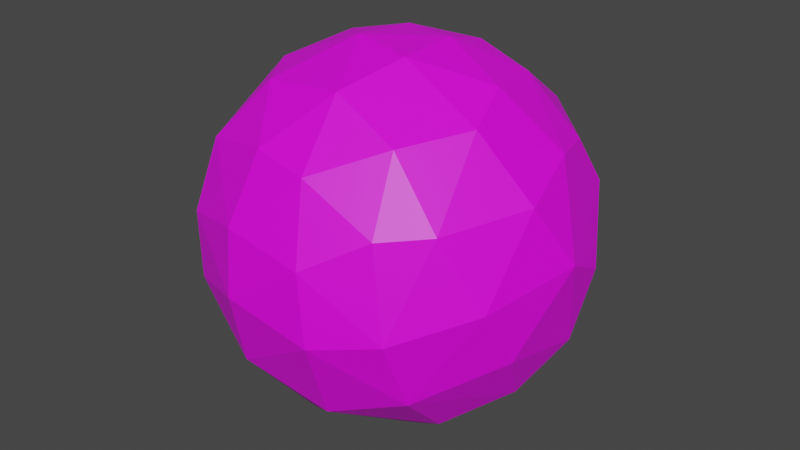 # Source: fire_bullet.blend  (saved by Blender 3.1.7; exported with 4.5.12 LTS)
import bpy
from mathutils import Matrix  # noqa: F401  (used for matrix-valued properties, if any)

bpy.ops.wm.read_factory_settings(use_empty=True)
scene = bpy.context.scene
scene.name = 'Scene'

# ---- collections
col_collection = bpy.data.collections.new('Collection'); scene.collection.children.link(col_collection)
col_collection_1 = bpy.data.collections.new('Collection 1'); col_collection.children.link(col_collection_1)

# ---- images (referenced by path relative to the original .blend; pixels are not part of the script)
import os
ASSET_DIR = os.environ.get("B2B_ASSET_DIR", "")  # directory of the original .blend (textures are referenced by path, not embedded)
HERE = os.path.dirname(os.path.abspath(__file__))  # packed textures are extracted next to this script under _unpacked/

def load_image(name, relpath, width, height, colorspace="sRGB"):
    """Load a texture the original file referenced (path relative to the .blend, or extracted next to this script)."""
    p = next((c for c in (os.path.join(HERE, relpath), os.path.join(ASSET_DIR, relpath)) if relpath and os.path.exists(c)), "")
    if p:
        img = bpy.data.images.load(p, check_existing=True)
        img.name = name
    else:  # same state as the original file: an image datablock whose file is absent (Cycles renders it pink)
        img = bpy.data.images.new(name, width, height)
        img.source = "FILE"
        img.filepath = "//" + (relpath or name)
    img.colorspace_settings.name = colorspace
    return img
img_fire_bullet_png = load_image('fire_bullet.png', 'fire_bullet.png', 1024, 1024, 'sRGB')

# ---- materials (node trees are filled in below, after node groups)
mat_material_005 = bpy.data.materials.new('Material.005')
mat_material_005.use_transparent_shadow = False

# ---- material node trees
mat_material_005.use_nodes = True; mat_material_005.node_tree.nodes.clear()
_N = mat_material_005.node_tree.nodes; _L = mat_material_005.node_tree.links
n0 = _N.new('ShaderNodeBsdfPrincipled'); n0.name = 'Principled BSDF'; n0.location = (10, 300)
n0.distribution = 'GGX'
n0.subsurface_method = 'RANDOM_WALK_SKIN'
n0.inputs[3].default_value = 1.45
n0.inputs[27].default_value = (0.0, 0.0, 0.0, 1.0)
n0.inputs[28].default_value = 1.0
n1 = _N.new('ShaderNodeOutputMaterial'); n1.name = 'Material Output'; n1.location = (300, 300)
n2 = _N.new('ShaderNodeTexImage'); n2.name = 'Image Texture'; n2.location = (-378, 232)
n2.image = img_fire_bullet_png
_L.new(n0.outputs[0], n1.inputs[0])
_L.new(n2.outputs[0], n0.inputs[0])
n1.is_active_output = True

# ---- world
world_world = bpy.data.worlds.new('World'); scene.world = world_world
world_world.use_nodes = True; world_world.node_tree.nodes.clear()
_N = world_world.node_tree.nodes; _L = world_world.node_tree.links
n0 = _N.new('ShaderNodeOutputWorld'); n0.name = 'World Output'; n0.location = (300, 300)
n1 = _N.new('ShaderNodeBackground'); n1.name = 'Background'; n1.location = (10, 300)
n1.inputs[0].default_value = (0.05088, 0.05088, 0.05088, 1.0)
_L.new(n1.outputs[0], n0.inputs[0])
n0.is_active_output = True
world_world.color = (0.05088, 0.05088, 0.05088)
world_world.use_sun_shadow = False
world_world.sun_shadow_jitter_overblur = 0.0

# ---- meshes
me_sphere = bpy.data.meshes.new('Sphere')
me_sphere.from_pydata([(-0.1128, 0.55, -0.8432), (-0.1541, 0.2557, 0.9623), (0.006581, 0.8214, 0.5946), (-0.1621, 0.9941, -0.1549), (0.03226, 0.781, -0.6431), (0.06878, 0.9921, 0.2473), (0.2217, 0.9067, -0.3955), (0.4971, 0.8903, -0.08724), (-0.02865, 0.136, -1.001), (0.2709, 0.4994, -0.8371), (0.1576, 0.4267, 0.9054), (0.4354, 0.7099, 0.5919), (0.4488, 0.4135, 0.8081), (0.7926, 0.6086, -0.2014), (0.7338, 0.4537, 0.5229), (0.5559, 0.5776, -0.6314), (0.7823, 0.5937, 0.272), (0.1716, 0.1559, 0.9845), (0.5423, 0.03743, 0.855), (0.9666, 0.2974, -0.03675), (0.8272, 0.1687, 0.5606), (0.9195, 0.1826, -0.3995), (0.5927, 0.1896, -0.8032), (1.012, 0.01916, 0.1127), (0.2548, 0.08341, -0.9746), (0.8983, -0.1713, 0.44), (0.8318, -0.1353, -0.5734), (0.6269, -0.2388, 0.7547), (0.9208, -0.318, -0.2789), (0.5624, -0.3789, -0.7551), (0.7097, -0.6128, 0.4062), (0.8892, -0.4968, 0.03883), (0.5841, -0.8217, -0.08917), (0.607, -0.677, -0.4573), (0.3528, -0.263, -0.9172), (0.4365, -0.568, 0.7177), (0.5041, -0.7885, 0.3862), (0.2619, -0.9704, -0.1552), (0.2201, -0.9621, 0.2177), (0.1308, -0.8152, 0.5852), (0.1996, -0.7788, -0.6249), (0.1905, -0.1942, 0.9781), (0.06564, -0.5122, 0.8735), (-0.06434, -0.5927, -0.8225), (0.02732, -0.2187, -0.9828), (-0.1717, -0.7766, 0.6246), (-0.2091, -0.9508, 0.2866), (-0.1943, -0.9935, -0.0513), (-0.2306, -0.8829, -0.4575), (-0.6093, -0.7905, -0.1766), (-0.4049, -0.4609, 0.81), (-0.648, -0.7674, 0.1643), (-0.6204, -0.5857, -0.5476), (-0.6366, -0.6181, 0.5096), (-0.4588, -0.4437, -0.7826), (-0.8263, -0.4362, -0.383), (-0.865, -0.5419, 0.00379), (-0.9348, -0.1532, 0.3697), (-0.9604, -0.2048, -0.2675), (-0.2726, -0.2073, -0.9533), (-0.1622, -0.0999, 0.9938), (-0.7922, -0.1188, -0.6246), (-0.6068, -0.1663, 0.8052), (-1.015, -0.02931, 0.003459), (-0.8296, 0.0929, 0.5721), (-0.9258, 0.3263, 0.2417), (-0.6944, 0.3103, -0.6626), (-0.5558, 0.0008089, -0.8487), (-0.9238, 0.3092, -0.3027), (-0.4038, 0.11, 0.9206), (-0.6128, 0.4711, 0.6695), (-0.4365, 0.4657, -0.7871), (-0.7563, 0.6496, 0.2328), (-0.6743, 0.6924, -0.3392), (-0.5003, 0.8833, 0.04193), (-0.3361, 0.8197, 0.4874), (-0.2221, 0.5346, 0.8355), (-0.2509, 0.2104, -0.9539), (-0.3174, 0.8215, -0.5091)], [], [(17, 10, 1), (5, 7, 3), (2, 10, 11), (2, 11, 5), (4, 15, 9), (9, 24, 8), (10, 17, 12), (7, 16, 13), (9, 15, 22), (11, 12, 14), (16, 19, 13), (12, 20, 14), (19, 21, 13), (21, 22, 15), (20, 23, 16), (16, 23, 19), (18, 27, 20), (17, 60, 41), (26, 29, 22), (23, 25, 31), (27, 30, 25), (24, 34, 44), (28, 33, 26), (41, 35, 27), (31, 33, 28), (30, 35, 36), (30, 32, 31), (37, 40, 33), (35, 42, 39), (38, 47, 37), (37, 47, 48), (39, 42, 45), (40, 48, 43), (42, 50, 45), (46, 51, 47), (60, 50, 42), (43, 59, 44), (51, 49, 47), (43, 48, 54), (46, 53, 51), (54, 59, 43), (48, 49, 52), (49, 51, 56), (56, 55, 49), (56, 58, 55), (55, 58, 61), (53, 62, 57), (56, 63, 58), (57, 63, 56), (60, 69, 62), (67, 77, 59), (63, 68, 58), (68, 66, 61), (65, 68, 63), (70, 72, 65), (67, 66, 71), (65, 72, 68), (68, 72, 73), (68, 73, 66), (66, 73, 71), (72, 74, 73), (70, 1, 76), (76, 75, 70), (70, 75, 72), (78, 0, 71), (72, 75, 74), (73, 74, 3), (73, 3, 78), (76, 2, 75), (1, 10, 76), (0, 8, 77), (78, 6, 4), (76, 10, 2), (0, 4, 9), (8, 0, 9), (6, 3, 7), (4, 6, 15), (5, 11, 7), (11, 10, 12), (6, 7, 15), (7, 11, 16), (15, 7, 13), (11, 14, 16), (24, 9, 22), (15, 13, 21), (12, 17, 18), (16, 14, 20), (20, 12, 18), (21, 26, 22), (23, 20, 25), (22, 34, 24), (17, 41, 18), (21, 19, 23), (21, 23, 28), (21, 28, 26), (20, 27, 25), (22, 29, 34), (28, 23, 31), (27, 18, 41), (24, 44, 8), (25, 30, 31), (26, 33, 29), (27, 35, 30), (33, 31, 32), (35, 41, 42), (29, 33, 40), (32, 30, 36), (33, 32, 37), (34, 29, 40), (32, 36, 38), (32, 38, 37), (34, 40, 43), (36, 35, 39), (38, 36, 39), (44, 34, 43), (37, 48, 40), (39, 46, 38), (39, 45, 46), (38, 46, 47), (41, 60, 42), (46, 45, 53), (48, 47, 49), (45, 50, 53), (54, 48, 52), (44, 59, 8), (50, 60, 62), (52, 49, 55), (51, 53, 56), (54, 67, 59), (53, 50, 62), (52, 55, 61), (54, 52, 61), (56, 53, 57), (54, 61, 67), (57, 62, 64), (61, 58, 68), (57, 64, 65), (67, 61, 66), (63, 57, 65), (8, 59, 77), (64, 62, 70), (62, 69, 70), (64, 70, 65), (67, 71, 77), (69, 60, 1), (70, 69, 1), (73, 78, 71), (77, 71, 0), (60, 17, 1), (0, 78, 4), (74, 75, 5), (74, 5, 3), (75, 2, 5), (78, 3, 6)])
_uv = me_sphere.uv_layers.new(name='UVMap')
_uv.uv.foreach_set('vector', [0.4084, 0.8838, 0.4525, 0.8203, 0.5116, 0.8997, 0.5137, 0.541, 0.4457, 0.3833, 0.558, 0.4029, 0.5121, 0.6849, 0.4525, 0.8203, 0.4404, 0.656, 0.5121, 0.6849, 0.4404, 0.656, 0.5137, 0.541, 0.5435, 0.164, 0.393, 0.141, 0.4711, 0.01841, 0.4711, 0.01841, 0.981, 0.09963, 0.8017, 0.03072, 0.4525, 0.8203, 0.4084, 0.8838, 0.4064, 0.7577, 0.4457, 0.3833, 0.386, 0.5234, 0.3747, 0.3349, 0.4711, 0.01841, 0.393, 0.141, 0.2671, 0.09575, 0.4404, 0.656, 0.4064, 0.7577, 0.3784, 0.6284, 0.386, 0.5234, 0.3238, 0.4162, 0.3747, 0.3349, 0.4064, 0.7577, 0.3345, 0.6557, 0.3784, 0.6284, 0.3238, 0.4162, 0.288, 0.2808, 0.3747, 0.3349, 0.288, 0.2808, 0.2671, 0.09575, 0.393, 0.141, 0.3345, 0.6557, 0.2905, 0.4927, 0.386, 0.5234, 0.386, 0.5234, 0.2905, 0.4927, 0.3238, 0.4162, 0.3378, 0.8014, 0.2818, 0.7798, 0.3345, 0.6557, 0.4084, 0.8838, 0.4727, 0.9854, 0.3056, 0.927, 0.2176, 0.2484, 0.1384, 0.2254, 0.2671, 0.09575, 0.2905, 0.4927, 0.2798, 0.6326, 0.2175, 0.5163, 0.2818, 0.7798, 0.2136, 0.667, 0.2798, 0.6326, 0.08716, 0.03398, 0.09302, 0.1556, 0.01816, 0.1805, 0.2201, 0.3826, 0.1461, 0.378, 0.2176, 0.2484, 0.3056, 0.927, 0.2154, 0.8133, 0.2818, 0.7798, 0.2175, 0.5163, 0.1461, 0.378, 0.2201, 0.3826, 0.2136, 0.667, 0.2154, 0.8133, 0.1775, 0.6899, 0.2136, 0.667, 0.1568, 0.5195, 0.2175, 0.5163, 0.113, 0.5319, 0.08461, 0.3667, 0.1461, 0.378, 0.2154, 0.8133, 0.1829, 0.9354, 0.1411, 0.8092, 0.1263, 0.6601, 0.0659, 0.5967, 0.113, 0.5319, 0.113, 0.5319, 0.0659, 0.5967, 0.0458, 0.4701, 0.1411, 0.8092, 0.1829, 0.9354, 0.09341, 0.8608, 0.08461, 0.3667, 0.0458, 0.4701, 0.03786, 0.3081, 0.1829, 0.9354, 0.02407, 0.9783, 0.09341, 0.8608, 0.0754, 0.7135, 0.01215, 0.6714, 0.0659, 0.5967, 0.4727, 0.9854, 0.8879, 0.9783, 0.1829, 0.9354, 0.9143, 0.265, 0.8452, 0.1645, 0.8991, 0.1325, 0.01215, 0.6714, 0.01228, 0.5755, 0.0659, 0.5967, 0.9143, 0.265, 0.9257, 0.452, 0.8552, 0.2904, 0.978, 0.7487, 0.8828, 0.8541, 0.9035, 0.7275, 0.8552, 0.2904, 0.8452, 0.1645, 0.9143, 0.265, 0.9257, 0.452, 0.8974, 0.5881, 0.8622, 0.4194, 0.8974, 0.5881, 0.9035, 0.7275, 0.855, 0.6627, 0.855, 0.6627, 0.8359, 0.492, 0.8974, 0.5881, 0.855, 0.6627, 0.8017, 0.5317, 0.8359, 0.492, 0.8359, 0.492, 0.8017, 0.5317, 0.7913, 0.3576, 0.8828, 0.8541, 0.7523, 0.9352, 0.7844, 0.7795, 0.855, 0.6627, 0.7748, 0.6304, 0.8017, 0.5317, 0.7844, 0.7795, 0.7748, 0.6304, 0.855, 0.6627, 0.4727, 0.9854, 0.6108, 0.9291, 0.7523, 0.9352, 0.7827, 0.2182, 0.7502, 0.09239, 0.8452, 0.1645, 0.7748, 0.6304, 0.7269, 0.4691, 0.8017, 0.5317, 0.7269, 0.4691, 0.7234, 0.2872, 0.7913, 0.3576, 0.7106, 0.6829, 0.7269, 0.4691, 0.7748, 0.6304, 0.6308, 0.7975, 0.6545, 0.6342, 0.7106, 0.6829, 0.7827, 0.2182, 0.7234, 0.2872, 0.6848, 0.1822, 0.7106, 0.6829, 0.6545, 0.6342, 0.7269, 0.4691, 0.7269, 0.4691, 0.6545, 0.6342, 0.6585, 0.3982, 0.7269, 0.4691, 0.6585, 0.3982, 0.7234, 0.2872, 0.7234, 0.2872, 0.6585, 0.3982, 0.6848, 0.1822, 0.6545, 0.6342, 0.6086, 0.5207, 0.6585, 0.3982, 0.6308, 0.7975, 0.5116, 0.8997, 0.5407, 0.8179, 0.5407, 0.8179, 0.5721, 0.6769, 0.6308, 0.7975, 0.6308, 0.7975, 0.5721, 0.6769, 0.6545, 0.6342, 0.6037, 0.2735, 0.6194, 0.09401, 0.6848, 0.1822, 0.6545, 0.6342, 0.5721, 0.6769, 0.6086, 0.5207, 0.6585, 0.3982, 0.6086, 0.5207, 0.558, 0.4029, 0.6585, 0.3982, 0.558, 0.4029, 0.6037, 0.2735, 0.5407, 0.8179, 0.5121, 0.6849, 0.5721, 0.6769, 0.5116, 0.8997, 0.4525, 0.8203, 0.5407, 0.8179, 0.6194, 0.09401, 0.8017, 0.03072, 0.7502, 0.09239, 0.6037, 0.2735, 0.4949, 0.2643, 0.5435, 0.164, 0.5407, 0.8179, 0.4525, 0.8203, 0.5121, 0.6849, 0.6194, 0.09401, 0.5435, 0.164, 0.4711, 0.01841, 0.8017, 0.03072, 0.6194, 0.09401, 0.4711, 0.01841, 0.4949, 0.2643, 0.558, 0.4029, 0.4457, 0.3833, 0.5435, 0.164, 0.4949, 0.2643, 0.393, 0.141, 0.5137, 0.541, 0.4404, 0.656, 0.4457, 0.3833, 0.4404, 0.656, 0.4525, 0.8203, 0.4064, 0.7577, 0.4949, 0.2643, 0.4457, 0.3833, 0.393, 0.141, 0.4457, 0.3833, 0.4404, 0.656, 0.386, 0.5234, 0.393, 0.141, 0.4457, 0.3833, 0.3747, 0.3349, 0.4404, 0.656, 0.3784, 0.6284, 0.386, 0.5234, 0.08716, 0.03398, 0.4711, 0.01841, 0.2671, 0.09575, 0.393, 0.141, 0.3747, 0.3349, 0.288, 0.2808, 0.4064, 0.7577, 0.4084, 0.8838, 0.3378, 0.8014, 0.386, 0.5234, 0.3784, 0.6284, 0.3345, 0.6557, 0.3345, 0.6557, 0.4064, 0.7577, 0.3378, 0.8014, 0.288, 0.2808, 0.2176, 0.2484, 0.2671, 0.09575, 0.2905, 0.4927, 0.3345, 0.6557, 0.2798, 0.6326, 0.2671, 0.09575, 0.09302, 0.1556, 0.08716, 0.03398, 0.4084, 0.8838, 0.3056, 0.927, 0.3378, 0.8014, 0.288, 0.2808, 0.3238, 0.4162, 0.2905, 0.4927, 0.288, 0.2808, 0.2905, 0.4927, 0.2201, 0.3826, 0.288, 0.2808, 0.2201, 0.3826, 0.2176, 0.2484, 0.3345, 0.6557, 0.2818, 0.7798, 0.2798, 0.6326, 0.2671, 0.09575, 0.1384, 0.2254, 0.09302, 0.1556, 0.2201, 0.3826, 0.2905, 0.4927, 0.2175, 0.5163, 0.2818, 0.7798, 0.3378, 0.8014, 0.3056, 0.927, 0.981, 0.09963, 0.8991, 0.1325, 0.8017, 0.03072, 0.2798, 0.6326, 0.2136, 0.667, 0.2175, 0.5163, 0.2176, 0.2484, 0.1461, 0.378, 0.1384, 0.2254, 0.2818, 0.7798, 0.2154, 0.8133, 0.2136, 0.667, 0.1461, 0.378, 0.2175, 0.5163, 0.1568, 0.5195, 0.2154, 0.8133, 0.3056, 0.927, 0.1829, 0.9354, 0.1384, 0.2254, 0.1461, 0.378, 0.08461, 0.3667, 0.1568, 0.5195, 0.2136, 0.667, 0.1775, 0.6899, 0.1461, 0.378, 0.1568, 0.5195, 0.113, 0.5319, 0.09302, 0.1556, 0.1384, 0.2254, 0.08461, 0.3667, 0.1568, 0.5195, 0.1775, 0.6899, 0.1263, 0.6601, 0.1568, 0.5195, 0.1263, 0.6601, 0.113, 0.5319, 0.09302, 0.1556, 0.08461, 0.3667, 0.03786, 0.3081, 0.1775, 0.6899, 0.2154, 0.8133, 0.1411, 0.8092, 0.1263, 0.6601, 0.1775, 0.6899, 0.1411, 0.8092, 0.01816, 0.1805, 0.09302, 0.1556, 0.03786, 0.3081, 0.113, 0.5319, 0.0458, 0.4701, 0.08461, 0.3667, 0.1411, 0.8092, 0.0754, 0.7135, 0.1263, 0.6601, 0.1411, 0.8092, 0.09341, 0.8608, 0.0754, 0.7135, 0.1263, 0.6601, 0.0754, 0.7135, 0.0659, 0.5967, 0.3056, 0.927, 0.4727, 0.9854, 0.1829, 0.9354, 0.978, 0.7487, 0.9725, 0.8554, 0.8828, 0.8541, 0.0458, 0.4701, 0.0659, 0.5967, 0.01228, 0.5755, 0.9725, 0.8554, 0.8879, 0.9783, 0.8828, 0.8541, 0.8552, 0.2904, 0.9257, 0.452, 0.8622, 0.4194, 0.8991, 0.1325, 0.8452, 0.1645, 0.8017, 0.03072, 0.8879, 0.9783, 0.4727, 0.9854, 0.7523, 0.9352, 0.8622, 0.4194, 0.8974, 0.5881, 0.8359, 0.492, 0.9035, 0.7275, 0.8828, 0.8541, 0.855, 0.6627, 0.8552, 0.2904, 0.7827, 0.2182, 0.8452, 0.1645, 0.8828, 0.8541, 0.8879, 0.9783, 0.7523, 0.9352, 0.8622, 0.4194, 0.8359, 0.492, 0.7913, 0.3576, 0.8552, 0.2904, 0.8622, 0.4194, 0.7913, 0.3576, 0.855, 0.6627, 0.8828, 0.8541, 0.7844, 0.7795, 0.8552, 0.2904, 0.7913, 0.3576, 0.7827, 0.2182, 0.7844, 0.7795, 0.7523, 0.9352, 0.7233, 0.8247, 0.7913, 0.3576, 0.8017, 0.5317, 0.7269, 0.4691, 0.7844, 0.7795, 0.7233, 0.8247, 0.7106, 0.6829, 0.7827, 0.2182, 0.7913, 0.3576, 0.7234, 0.2872, 0.7748, 0.6304, 0.7844, 0.7795, 0.7106, 0.6829, 0.8017, 0.03072, 0.8452, 0.1645, 0.7502, 0.09239, 0.7233, 0.8247, 0.7523, 0.9352, 0.6308, 0.7975, 0.7523, 0.9352, 0.6108, 0.9291, 0.6308, 0.7975, 0.7233, 0.8247, 0.6308, 0.7975, 0.7106, 0.6829, 0.7827, 0.2182, 0.6848, 0.1822, 0.7502, 0.09239, 0.6108, 0.9291, 0.4727, 0.9854, 0.5116, 0.8997, 0.6308, 0.7975, 0.6108, 0.9291, 0.5116, 0.8997, 0.6585, 0.3982, 0.6037, 0.2735, 0.6848, 0.1822, 0.7502, 0.09239, 0.6848, 0.1822, 0.6194, 0.09401, 0.4727, 0.9854, 0.4084, 0.8838, 0.5116, 0.8997, 0.6194, 0.09401, 0.6037, 0.2735, 0.5435, 0.164, 0.6086, 0.5207, 0.5721, 0.6769, 0.5137, 0.541, 0.6086, 0.5207, 0.5137, 0.541, 0.558, 0.4029, 0.5721, 0.6769, 0.5121, 0.6849, 0.5137, 0.541, 0.6037, 0.2735, 0.558, 0.4029, 0.4949, 0.2643])
me_sphere.materials.append(mat_material_005)
me_sphere.use_remesh_fix_poles = True
me_sphere.use_remesh_preserve_attributes = False
me_sphere.use_paint_bone_selection = False
me_sphere.use_paint_mask = True
me_sphere.update()

# ---- objects
ob_sphere = bpy.data.objects.new('Sphere', me_sphere)

# ---- transforms, parenting, visibility, modifiers, constraints
ob_sphere.location = (0.0, 0.0, 0.0)
ob_sphere.scale = (0.4104, 0.4104, 0.4104)

# ---- collection membership
col_collection.objects.link(ob_sphere)

# ---- scene / render settings (as saved in the file)
scene.frame_start = 1; scene.frame_end = 250; scene.frame_set(3)
scene.render.engine = 'BLENDER_EEVEE_NEXT'
scene.cycles.sampling_pattern = 'TABULATED_SOBOL'
scene.cycles.use_light_tree = False
scene.view_settings.view_transform = 'Filmic'
bpy.context.view_layer.update()

# ---- added for rendering (the .blend has no active camera and no usable light): camera, sun
cam_auto = bpy.data.cameras.new('AutoCamera')
cam_auto.lens = 50.0
cam_auto.sensor_width = 36.0
cam_auto.clip_end = 1000.0
ob_auto_camera = bpy.data.objects.new('AutoCamera', cam_auto)
scene.collection.objects.link(ob_auto_camera)
ob_auto_camera.location = (1.31686, -1.58085, 1.05252)
ob_auto_camera.rotation_euler = (1.09748, -7.21219e-08, 0.694738)
scene.camera = ob_auto_camera
light_auto_sun = bpy.data.lights.new('AutoSun', 'SUN')
light_auto_sun.energy = 3.0
light_auto_sun.angle = 0.0523599
ob_auto_sun = bpy.data.objects.new('AutoSun', light_auto_sun)
scene.collection.objects.link(ob_auto_sun)
ob_auto_sun.rotation_euler = (0.872665, 0.174533, 0.523599)
bpy.context.view_layer.update()
